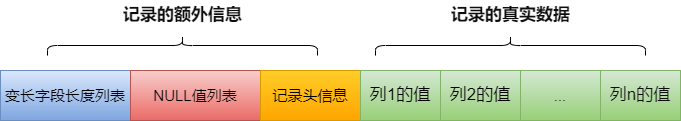

The diagram above was exported from draw.io. Its source (the exported page's mxGraphModel, read from the mxfile embedded in the PNG):
<mxGraphModel dx="1050" dy="587" grid="1" gridSize="10" guides="1" tooltips="1" connect="1" arrows="1" fold="1" page="1" pageScale="1" pageWidth="827" pageHeight="1169" math="0" shadow="0">
  <root>
    <mxCell id="0" />
    <mxCell id="1" parent="0" />
    <mxCell id="3ir4ECURWJE1hc6oDmTM-1" value="&lt;font style=&quot;font-size: 15px;&quot;&gt;变长字段长度列表&lt;/font&gt;" style="rounded=0;whiteSpace=wrap;html=1;fillColor=#dae8fc;gradientColor=#7ea6e0;strokeColor=#6c8ebf;" vertex="1" parent="1">
      <mxGeometry x="63" y="210" width="130" height="50" as="geometry" />
    </mxCell>
    <mxCell id="3ir4ECURWJE1hc6oDmTM-2" value="&lt;font style=&quot;font-size: 15px;&quot;&gt;NULL值列表&lt;/font&gt;" style="rounded=0;whiteSpace=wrap;html=1;fillColor=#f8cecc;gradientColor=#ea6b66;strokeColor=#b85450;" vertex="1" parent="1">
      <mxGeometry x="193" y="210" width="130" height="50" as="geometry" />
    </mxCell>
    <mxCell id="3ir4ECURWJE1hc6oDmTM-3" value="&lt;font style=&quot;font-size: 15px;&quot;&gt;记录头信息&lt;/font&gt;" style="rounded=0;whiteSpace=wrap;html=1;fillColor=#ffcd28;gradientColor=#ffa500;strokeColor=#d79b00;" vertex="1" parent="1">
      <mxGeometry x="323" y="210" width="100" height="50" as="geometry" />
    </mxCell>
    <mxCell id="3ir4ECURWJE1hc6oDmTM-4" value="&lt;span style=&quot;border-color: var(--border-color); font-size: 17px;&quot;&gt;列1的值&lt;/span&gt;" style="rounded=0;whiteSpace=wrap;html=1;fillColor=#d5e8d4;strokeColor=#82b366;gradientColor=#97d077;" vertex="1" parent="1">
      <mxGeometry x="423" y="210" width="80" height="50" as="geometry" />
    </mxCell>
    <mxCell id="3ir4ECURWJE1hc6oDmTM-5" value="&lt;span style=&quot;border-color: var(--border-color); font-size: 17px;&quot;&gt;列2的值&lt;/span&gt;" style="rounded=0;whiteSpace=wrap;html=1;fillColor=#d5e8d4;strokeColor=#82b366;gradientColor=#97d077;" vertex="1" parent="1">
      <mxGeometry x="503" y="210" width="80" height="50" as="geometry" />
    </mxCell>
    <mxCell id="3ir4ECURWJE1hc6oDmTM-6" value="&lt;span style=&quot;font-size: 15px;&quot;&gt;...&lt;/span&gt;" style="rounded=0;whiteSpace=wrap;html=1;fillColor=#d5e8d4;strokeColor=#82b366;gradientColor=#97d077;" vertex="1" parent="1">
      <mxGeometry x="583" y="210" width="80" height="50" as="geometry" />
    </mxCell>
    <mxCell id="3ir4ECURWJE1hc6oDmTM-7" value="&lt;font color=&quot;#0d0d0d&quot; size=&quot;1&quot; style=&quot;&quot;&gt;&lt;span style=&quot;font-size: 17px;&quot;&gt;列n的值&lt;/span&gt;&lt;/font&gt;" style="rounded=0;whiteSpace=wrap;html=1;fillColor=#d5e8d4;strokeColor=#82b366;gradientColor=#97d077;" vertex="1" parent="1">
      <mxGeometry x="663" y="210" width="80" height="50" as="geometry" />
    </mxCell>
    <mxCell id="3ir4ECURWJE1hc6oDmTM-8" value="" style="shape=curlyBracket;whiteSpace=wrap;html=1;rounded=1;flipH=1;labelPosition=right;verticalLabelPosition=middle;align=left;verticalAlign=middle;fontSize=17;fontColor=#0D0D0D;rotation=-90;" vertex="1" parent="1">
      <mxGeometry x="235" y="50" width="20" height="270" as="geometry" />
    </mxCell>
    <mxCell id="3ir4ECURWJE1hc6oDmTM-9" value="&lt;b&gt;记录的额外信息&lt;/b&gt;" style="text;html=1;align=center;verticalAlign=middle;resizable=0;points=[];autosize=1;strokeColor=none;fillColor=none;fontSize=17;fontColor=#0D0D0D;" vertex="1" parent="1">
      <mxGeometry x="175" y="140" width="140" height="30" as="geometry" />
    </mxCell>
    <mxCell id="3ir4ECURWJE1hc6oDmTM-10" value="" style="shape=curlyBracket;whiteSpace=wrap;html=1;rounded=1;flipH=1;labelPosition=right;verticalLabelPosition=middle;align=left;verticalAlign=middle;fontSize=17;fontColor=#0D0D0D;rotation=-90;" vertex="1" parent="1">
      <mxGeometry x="563" y="50" width="20" height="270" as="geometry" />
    </mxCell>
    <mxCell id="3ir4ECURWJE1hc6oDmTM-11" value="&lt;b&gt;记录的真实数据&lt;/b&gt;" style="text;html=1;align=center;verticalAlign=middle;resizable=0;points=[];autosize=1;strokeColor=none;fillColor=none;fontSize=17;fontColor=#0D0D0D;" vertex="1" parent="1">
      <mxGeometry x="503" y="140" width="140" height="30" as="geometry" />
    </mxCell>
  </root>
</mxGraphModel>